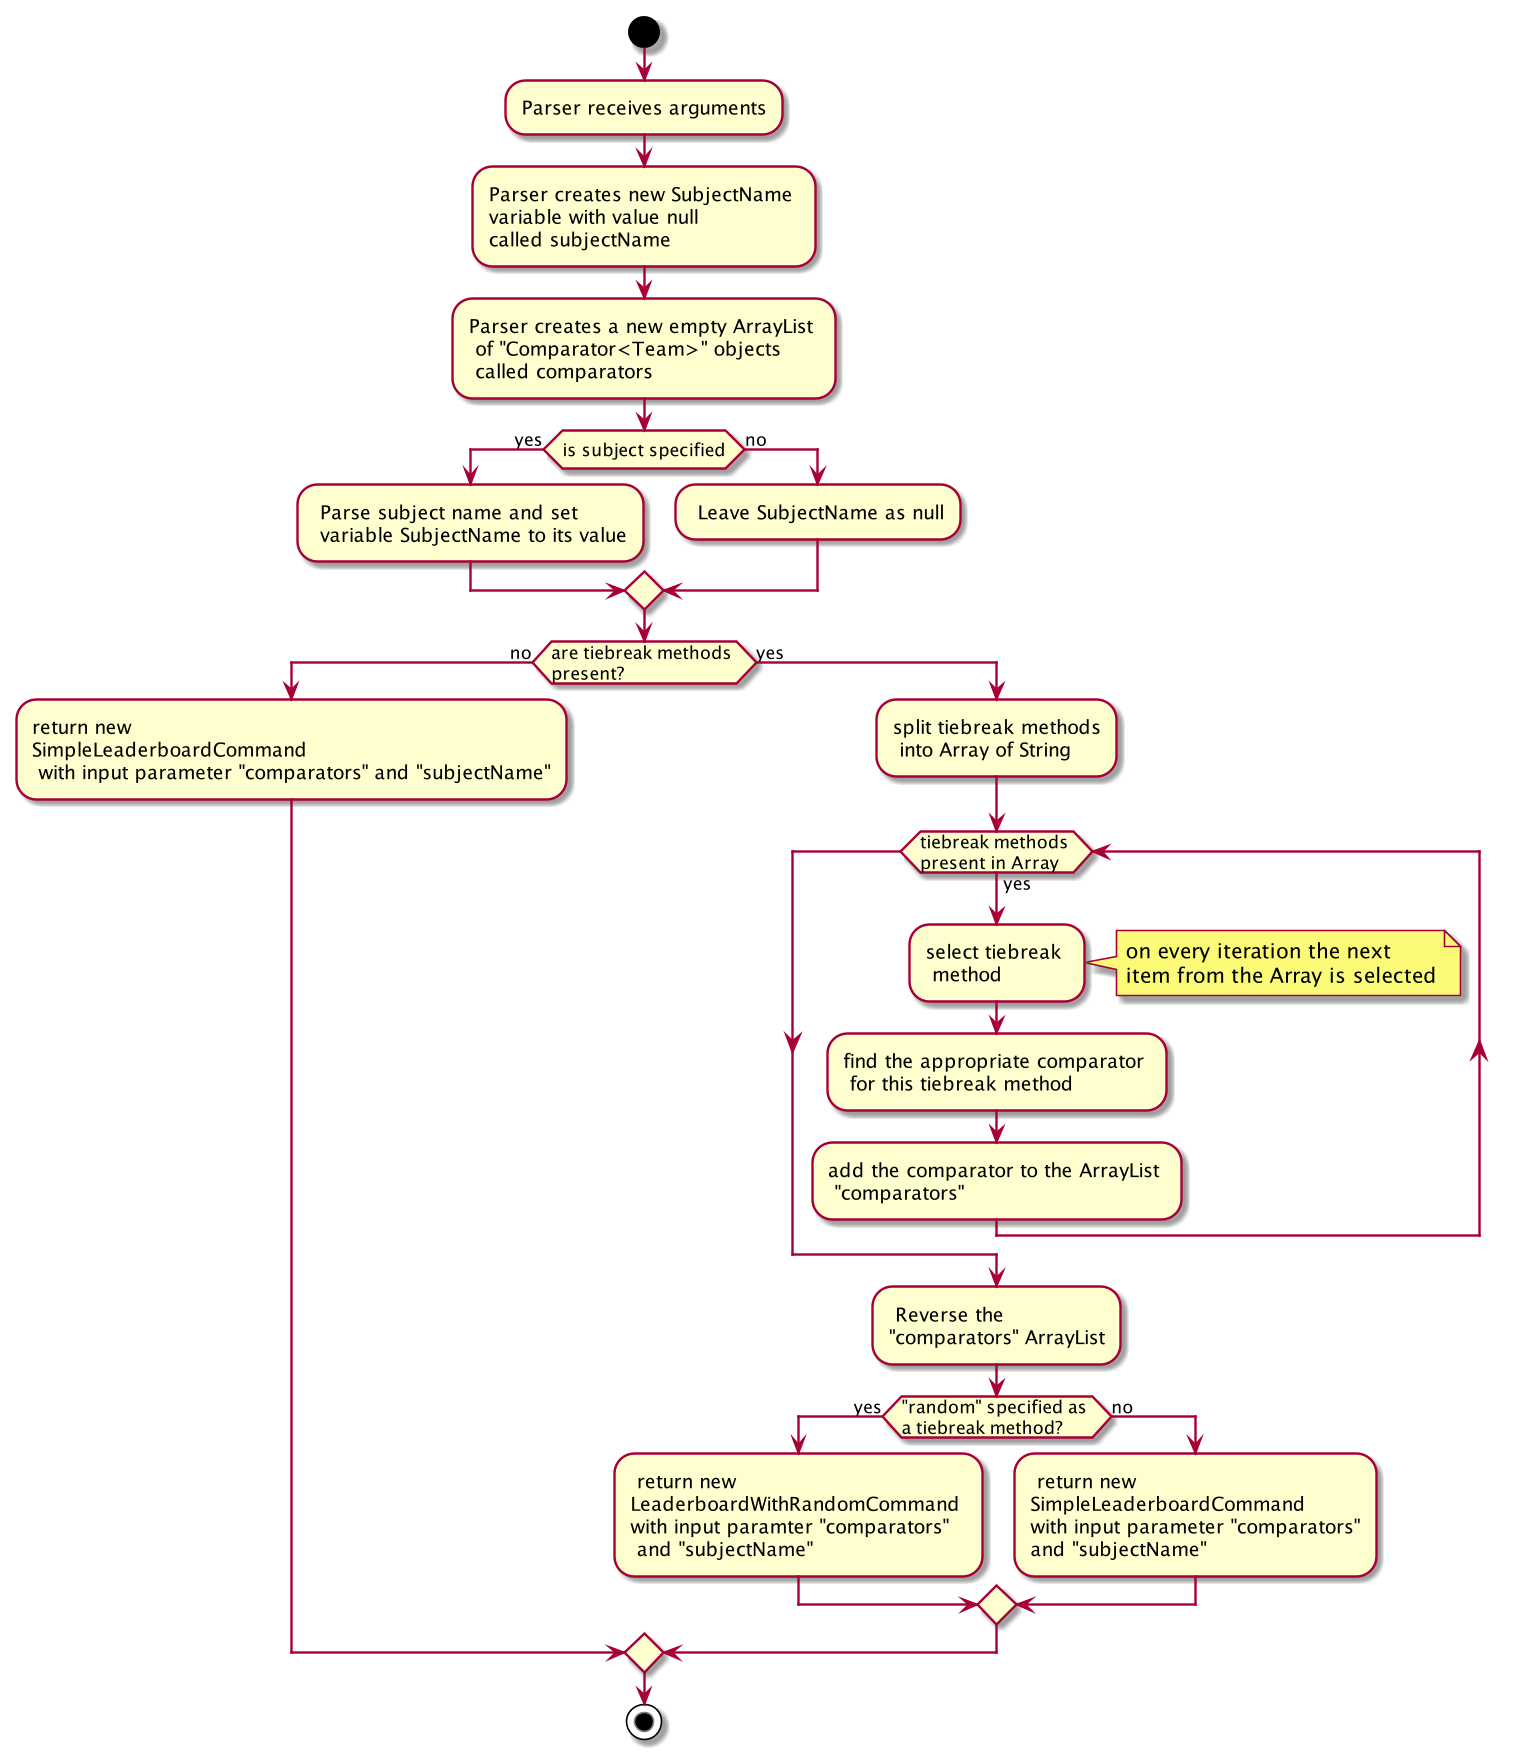

The diagram above was rendered by PlantUML. Its source (embedded in the PNG):
@startuml

start
:Parser receives arguments;
:Parser creates new SubjectName \nvariable with value null \ncalled subjectName;
:Parser creates a new empty ArrayList \n of "Comparator<Team>" objects \n called comparators;

if (is subject specified) then (yes)
: Parse subject name and set \n variable SubjectName to its value;
else (no)
: Leave SubjectName as null;
endif

if (are tiebreak methods \npresent?) then (no)
:return new \nSimpleLeaderboardCommand \n with input parameter "comparators" and "subjectName";

else (yes)
:split tiebreak methods\n into Array of String;
while (tiebreak methods \npresent in Array) is (yes)
:select tiebreak \n method;
note right
on every iteration the next
item from the Array is selected
end note
:find the appropriate comparator \n for this tiebreak method;
:add the comparator to the ArrayList \n "comparators";
endwhile
: Reverse the \n"comparators" ArrayList;
if ("random" specified as \na tiebreak method?) then (yes)
: return new \nLeaderboardWithRandomCommand \nwith input paramter "comparators"\n and "subjectName";
else (no)
: return new \nSimpleLeaderboardCommand \nwith input parameter "comparators"\nand "subjectName";
endif
endif

stop

@enduml